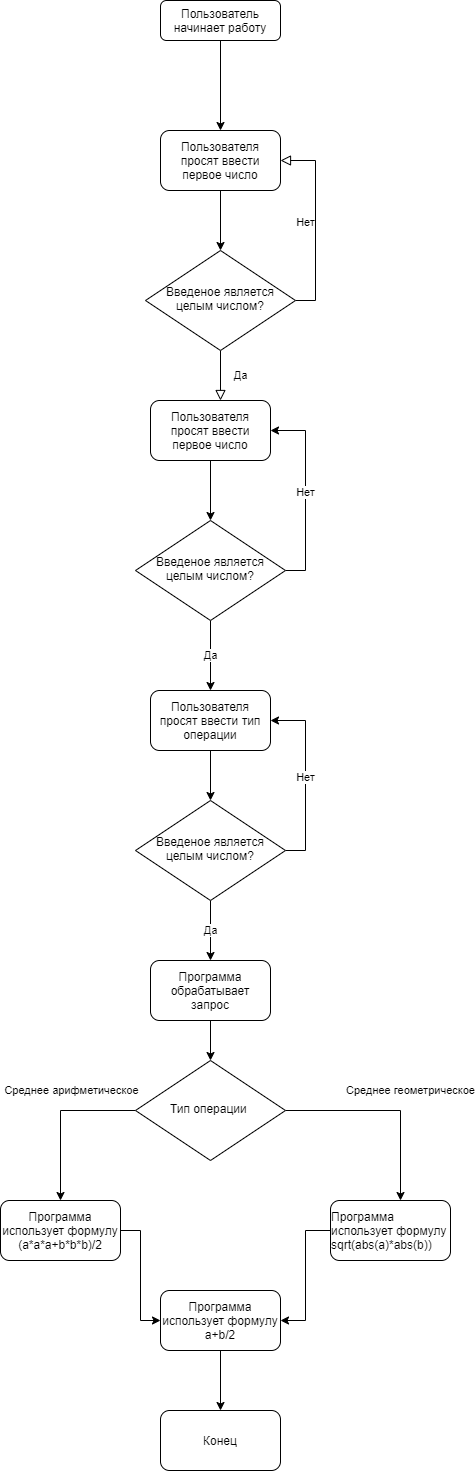

The diagram above was exported from draw.io. Its source (the exported page's mxGraphModel, read from the mxfile embedded in the PNG):
<mxGraphModel dx="1422" dy="794" grid="1" gridSize="10" guides="1" tooltips="1" connect="1" arrows="1" fold="1" page="1" pageScale="1" pageWidth="827" pageHeight="1169" math="0" shadow="0">
  <root>
    <mxCell id="WIyWlLk6GJQsqaUBKTNV-0" />
    <mxCell id="WIyWlLk6GJQsqaUBKTNV-1" parent="WIyWlLk6GJQsqaUBKTNV-0" />
    <mxCell id="cfDsq6_HBeJhPm0i56jr-1" style="edgeStyle=orthogonalEdgeStyle;rounded=0;orthogonalLoop=1;jettySize=auto;html=1;" edge="1" parent="WIyWlLk6GJQsqaUBKTNV-1" source="WIyWlLk6GJQsqaUBKTNV-3" target="cfDsq6_HBeJhPm0i56jr-0">
      <mxGeometry relative="1" as="geometry" />
    </mxCell>
    <mxCell id="WIyWlLk6GJQsqaUBKTNV-3" value="Пользователь начинает работу" style="rounded=1;whiteSpace=wrap;html=1;fontSize=12;glass=0;strokeWidth=1;shadow=0;" parent="WIyWlLk6GJQsqaUBKTNV-1" vertex="1">
      <mxGeometry x="160" y="80" width="120" height="40" as="geometry" />
    </mxCell>
    <mxCell id="WIyWlLk6GJQsqaUBKTNV-4" value="Да" style="rounded=0;html=1;jettySize=auto;orthogonalLoop=1;fontSize=11;endArrow=block;endFill=0;endSize=8;strokeWidth=1;shadow=0;labelBackgroundColor=none;edgeStyle=orthogonalEdgeStyle;" parent="WIyWlLk6GJQsqaUBKTNV-1" source="WIyWlLk6GJQsqaUBKTNV-6" edge="1">
      <mxGeometry y="20" relative="1" as="geometry">
        <mxPoint as="offset" />
        <mxPoint x="220" y="480" as="targetPoint" />
      </mxGeometry>
    </mxCell>
    <mxCell id="WIyWlLk6GJQsqaUBKTNV-5" value="Нет" style="edgeStyle=orthogonalEdgeStyle;rounded=0;html=1;jettySize=auto;orthogonalLoop=1;fontSize=11;endArrow=block;endFill=0;endSize=8;strokeWidth=1;shadow=0;labelBackgroundColor=none;entryX=1;entryY=0.5;entryDx=0;entryDy=0;exitX=1;exitY=0.5;exitDx=0;exitDy=0;" parent="WIyWlLk6GJQsqaUBKTNV-1" source="WIyWlLk6GJQsqaUBKTNV-6" target="cfDsq6_HBeJhPm0i56jr-0" edge="1">
      <mxGeometry y="10" relative="1" as="geometry">
        <mxPoint as="offset" />
        <mxPoint x="380" y="350" as="targetPoint" />
      </mxGeometry>
    </mxCell>
    <mxCell id="WIyWlLk6GJQsqaUBKTNV-6" value="Введеное является целым числом?" style="rhombus;whiteSpace=wrap;html=1;shadow=0;fontFamily=Helvetica;fontSize=12;align=center;strokeWidth=1;spacing=6;spacingTop=-4;" parent="WIyWlLk6GJQsqaUBKTNV-1" vertex="1">
      <mxGeometry x="145" y="330" width="150" height="100" as="geometry" />
    </mxCell>
    <mxCell id="cfDsq6_HBeJhPm0i56jr-2" style="edgeStyle=orthogonalEdgeStyle;rounded=0;orthogonalLoop=1;jettySize=auto;html=1;entryX=0.5;entryY=0;entryDx=0;entryDy=0;" edge="1" parent="WIyWlLk6GJQsqaUBKTNV-1" source="cfDsq6_HBeJhPm0i56jr-0" target="WIyWlLk6GJQsqaUBKTNV-6">
      <mxGeometry relative="1" as="geometry" />
    </mxCell>
    <mxCell id="cfDsq6_HBeJhPm0i56jr-0" value="Пользователя просят ввести первое число" style="rounded=1;whiteSpace=wrap;html=1;" vertex="1" parent="WIyWlLk6GJQsqaUBKTNV-1">
      <mxGeometry x="160" y="210" width="120" height="60" as="geometry" />
    </mxCell>
    <mxCell id="cfDsq6_HBeJhPm0i56jr-5" style="edgeStyle=orthogonalEdgeStyle;rounded=0;orthogonalLoop=1;jettySize=auto;html=1;" edge="1" parent="WIyWlLk6GJQsqaUBKTNV-1" source="cfDsq6_HBeJhPm0i56jr-3" target="cfDsq6_HBeJhPm0i56jr-4">
      <mxGeometry relative="1" as="geometry" />
    </mxCell>
    <mxCell id="cfDsq6_HBeJhPm0i56jr-3" value="Пользователя просят ввести первое число" style="rounded=1;whiteSpace=wrap;html=1;" vertex="1" parent="WIyWlLk6GJQsqaUBKTNV-1">
      <mxGeometry x="150" y="480" width="120" height="60" as="geometry" />
    </mxCell>
    <mxCell id="cfDsq6_HBeJhPm0i56jr-6" value="Нет" style="edgeStyle=orthogonalEdgeStyle;rounded=0;orthogonalLoop=1;jettySize=auto;html=1;exitX=1;exitY=0.5;exitDx=0;exitDy=0;entryX=1;entryY=0.5;entryDx=0;entryDy=0;" edge="1" parent="WIyWlLk6GJQsqaUBKTNV-1" source="cfDsq6_HBeJhPm0i56jr-4" target="cfDsq6_HBeJhPm0i56jr-3">
      <mxGeometry relative="1" as="geometry" />
    </mxCell>
    <mxCell id="cfDsq6_HBeJhPm0i56jr-7" value="Да" style="edgeStyle=orthogonalEdgeStyle;rounded=0;orthogonalLoop=1;jettySize=auto;html=1;" edge="1" parent="WIyWlLk6GJQsqaUBKTNV-1" source="cfDsq6_HBeJhPm0i56jr-4">
      <mxGeometry relative="1" as="geometry">
        <mxPoint x="210" y="770" as="targetPoint" />
      </mxGeometry>
    </mxCell>
    <mxCell id="cfDsq6_HBeJhPm0i56jr-4" value="Введеное является целым числом?" style="rhombus;whiteSpace=wrap;html=1;shadow=0;fontFamily=Helvetica;fontSize=12;align=center;strokeWidth=1;spacing=6;spacingTop=-4;" vertex="1" parent="WIyWlLk6GJQsqaUBKTNV-1">
      <mxGeometry x="135" y="600" width="150" height="100" as="geometry" />
    </mxCell>
    <mxCell id="cfDsq6_HBeJhPm0i56jr-10" style="edgeStyle=orthogonalEdgeStyle;rounded=0;orthogonalLoop=1;jettySize=auto;html=1;" edge="1" parent="WIyWlLk6GJQsqaUBKTNV-1" source="cfDsq6_HBeJhPm0i56jr-8" target="cfDsq6_HBeJhPm0i56jr-9">
      <mxGeometry relative="1" as="geometry" />
    </mxCell>
    <mxCell id="cfDsq6_HBeJhPm0i56jr-8" value="Пользователя просят ввести тип операции" style="rounded=1;whiteSpace=wrap;html=1;" vertex="1" parent="WIyWlLk6GJQsqaUBKTNV-1">
      <mxGeometry x="150" y="770" width="120" height="60" as="geometry" />
    </mxCell>
    <mxCell id="cfDsq6_HBeJhPm0i56jr-11" value="Нет" style="edgeStyle=orthogonalEdgeStyle;rounded=0;orthogonalLoop=1;jettySize=auto;html=1;entryX=1;entryY=0.5;entryDx=0;entryDy=0;exitX=1;exitY=0.5;exitDx=0;exitDy=0;" edge="1" parent="WIyWlLk6GJQsqaUBKTNV-1" source="cfDsq6_HBeJhPm0i56jr-9" target="cfDsq6_HBeJhPm0i56jr-8">
      <mxGeometry relative="1" as="geometry">
        <mxPoint x="330" y="800" as="targetPoint" />
      </mxGeometry>
    </mxCell>
    <mxCell id="cfDsq6_HBeJhPm0i56jr-12" value="Да" style="edgeStyle=orthogonalEdgeStyle;rounded=0;orthogonalLoop=1;jettySize=auto;html=1;entryX=0.5;entryY=0;entryDx=0;entryDy=0;" edge="1" parent="WIyWlLk6GJQsqaUBKTNV-1" source="cfDsq6_HBeJhPm0i56jr-9" target="cfDsq6_HBeJhPm0i56jr-13">
      <mxGeometry relative="1" as="geometry">
        <mxPoint x="210" y="1070" as="targetPoint" />
      </mxGeometry>
    </mxCell>
    <mxCell id="cfDsq6_HBeJhPm0i56jr-9" value="Введеное является целым числом?" style="rhombus;whiteSpace=wrap;html=1;shadow=0;fontFamily=Helvetica;fontSize=12;align=center;strokeWidth=1;spacing=6;spacingTop=-4;" vertex="1" parent="WIyWlLk6GJQsqaUBKTNV-1">
      <mxGeometry x="135" y="880" width="150" height="100" as="geometry" />
    </mxCell>
    <mxCell id="cfDsq6_HBeJhPm0i56jr-15" style="edgeStyle=orthogonalEdgeStyle;rounded=0;orthogonalLoop=1;jettySize=auto;html=1;" edge="1" parent="WIyWlLk6GJQsqaUBKTNV-1" source="cfDsq6_HBeJhPm0i56jr-13" target="cfDsq6_HBeJhPm0i56jr-14">
      <mxGeometry relative="1" as="geometry" />
    </mxCell>
    <mxCell id="cfDsq6_HBeJhPm0i56jr-13" value="Программа обрабатывает запрос" style="rounded=1;whiteSpace=wrap;html=1;" vertex="1" parent="WIyWlLk6GJQsqaUBKTNV-1">
      <mxGeometry x="150" y="1040" width="120" height="60" as="geometry" />
    </mxCell>
    <mxCell id="cfDsq6_HBeJhPm0i56jr-16" style="edgeStyle=orthogonalEdgeStyle;rounded=0;orthogonalLoop=1;jettySize=auto;html=1;" edge="1" parent="WIyWlLk6GJQsqaUBKTNV-1" source="cfDsq6_HBeJhPm0i56jr-14">
      <mxGeometry relative="1" as="geometry">
        <mxPoint x="60" y="1280" as="targetPoint" />
        <Array as="points">
          <mxPoint x="60" y="1190" />
        </Array>
      </mxGeometry>
    </mxCell>
    <mxCell id="cfDsq6_HBeJhPm0i56jr-18" value="Среднее арифметическое" style="edgeLabel;html=1;align=center;verticalAlign=middle;resizable=0;points=[];" vertex="1" connectable="0" parent="cfDsq6_HBeJhPm0i56jr-16">
      <mxGeometry x="-0.3436" y="3" relative="1" as="geometry">
        <mxPoint x="-11" y="-24" as="offset" />
      </mxGeometry>
    </mxCell>
    <mxCell id="cfDsq6_HBeJhPm0i56jr-17" value="Среднее геометрическое" style="edgeStyle=orthogonalEdgeStyle;rounded=0;orthogonalLoop=1;jettySize=auto;html=1;" edge="1" parent="WIyWlLk6GJQsqaUBKTNV-1" source="cfDsq6_HBeJhPm0i56jr-14">
      <mxGeometry x="0.122" y="22" relative="1" as="geometry">
        <mxPoint x="400" y="1280" as="targetPoint" />
        <mxPoint x="-12" y="-20" as="offset" />
      </mxGeometry>
    </mxCell>
    <mxCell id="cfDsq6_HBeJhPm0i56jr-14" value="Тип операции&amp;nbsp;" style="rhombus;whiteSpace=wrap;html=1;shadow=0;fontFamily=Helvetica;fontSize=12;align=center;strokeWidth=1;spacing=6;spacingTop=-4;" vertex="1" parent="WIyWlLk6GJQsqaUBKTNV-1">
      <mxGeometry x="135" y="1140" width="150" height="100" as="geometry" />
    </mxCell>
    <mxCell id="cfDsq6_HBeJhPm0i56jr-22" style="edgeStyle=orthogonalEdgeStyle;rounded=0;orthogonalLoop=1;jettySize=auto;html=1;entryX=0;entryY=0.5;entryDx=0;entryDy=0;" edge="1" parent="WIyWlLk6GJQsqaUBKTNV-1" source="cfDsq6_HBeJhPm0i56jr-19" target="cfDsq6_HBeJhPm0i56jr-20">
      <mxGeometry relative="1" as="geometry" />
    </mxCell>
    <mxCell id="cfDsq6_HBeJhPm0i56jr-19" value="Программа использует формулу (a*a*a+b*b*b)/2" style="rounded=1;whiteSpace=wrap;html=1;" vertex="1" parent="WIyWlLk6GJQsqaUBKTNV-1">
      <mxGeometry y="1280" width="120" height="60" as="geometry" />
    </mxCell>
    <mxCell id="cfDsq6_HBeJhPm0i56jr-24" style="edgeStyle=orthogonalEdgeStyle;rounded=0;orthogonalLoop=1;jettySize=auto;html=1;" edge="1" parent="WIyWlLk6GJQsqaUBKTNV-1" source="cfDsq6_HBeJhPm0i56jr-20">
      <mxGeometry relative="1" as="geometry">
        <mxPoint x="220" y="1490" as="targetPoint" />
      </mxGeometry>
    </mxCell>
    <mxCell id="cfDsq6_HBeJhPm0i56jr-20" value="Программа использует формулу a+b/2" style="rounded=1;whiteSpace=wrap;html=1;" vertex="1" parent="WIyWlLk6GJQsqaUBKTNV-1">
      <mxGeometry x="160" y="1370" width="120" height="60" as="geometry" />
    </mxCell>
    <mxCell id="cfDsq6_HBeJhPm0i56jr-23" style="edgeStyle=orthogonalEdgeStyle;rounded=0;orthogonalLoop=1;jettySize=auto;html=1;entryX=1;entryY=0.5;entryDx=0;entryDy=0;" edge="1" parent="WIyWlLk6GJQsqaUBKTNV-1" source="cfDsq6_HBeJhPm0i56jr-21" target="cfDsq6_HBeJhPm0i56jr-20">
      <mxGeometry relative="1" as="geometry" />
    </mxCell>
    <mxCell id="cfDsq6_HBeJhPm0i56jr-21" value="&lt;div style=&quot;text-align: left&quot;&gt;&lt;span&gt;Программа использует формулу sqrt(abs(a)*abs(b))&lt;/span&gt;&lt;/div&gt;" style="rounded=1;whiteSpace=wrap;html=1;" vertex="1" parent="WIyWlLk6GJQsqaUBKTNV-1">
      <mxGeometry x="330" y="1280" width="120" height="60" as="geometry" />
    </mxCell>
    <mxCell id="cfDsq6_HBeJhPm0i56jr-25" value="Конец" style="rounded=1;whiteSpace=wrap;html=1;" vertex="1" parent="WIyWlLk6GJQsqaUBKTNV-1">
      <mxGeometry x="160" y="1490" width="120" height="60" as="geometry" />
    </mxCell>
  </root>
</mxGraphModel>